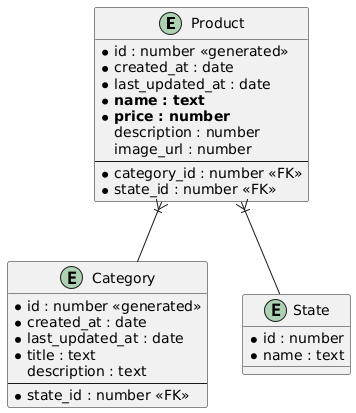

The diagram above was rendered by PlantUML. Its source (embedded in the PNG):
@startuml
entity Product {
    * id : number <<generated>>
    * created_at : date
    * last_updated_at : date
    * **name : text**
    * **price : number**
    description : number
    image_url : number
    --
    * category_id : number <<FK>>
    * state_id : number <<FK>>
}

entity Category{
    * id : number <<generated>>
    * created_at : date
    * last_updated_at : date
    * title : text
    description : text
    --
   * state_id : number <<FK>>
}

entity State{
    * id : number
    * name : text
}

Product }|-- Category
Product }|-- State
@enduml